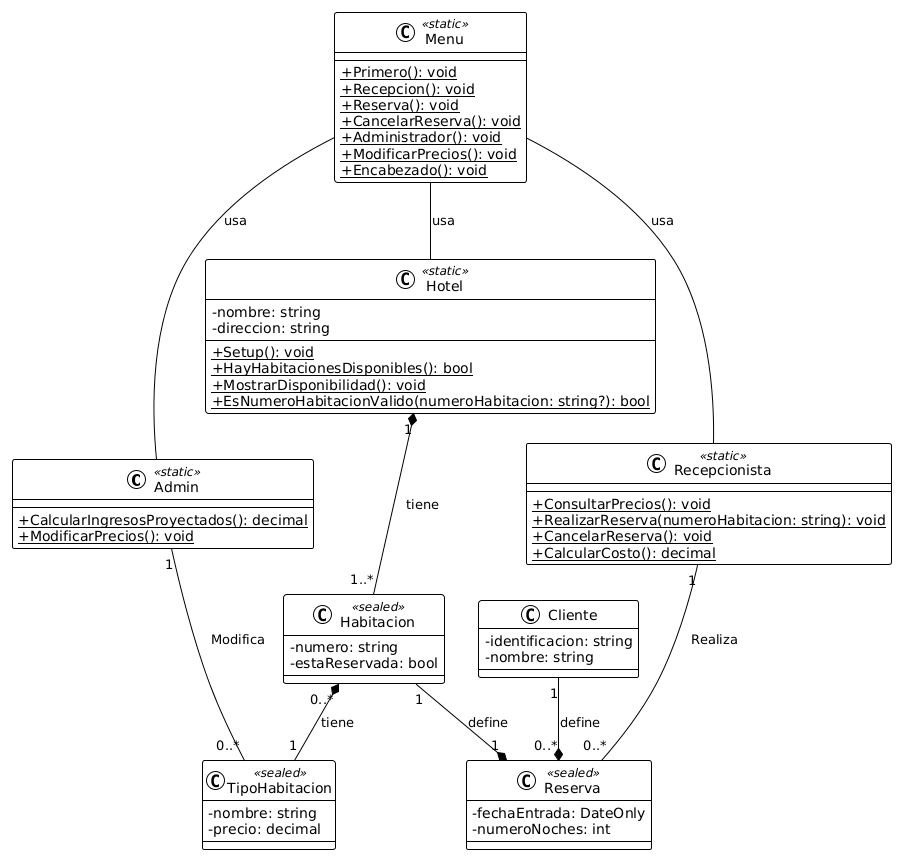

The diagram above was rendered by PlantUML. Its source (embedded in the PNG):
@startuml
skinparam classAttributeIconSize 0
!theme plain

class Admin <<static>>{
    {static} +CalcularIngresosProyectados(): decimal
    {static} +ModificarPrecios(): void
}
class Cliente{
    -identificacion: string
    -nombre: string
}
class Habitacion <<sealed>>{
    -numero: string
    -estaReservada: bool
}
class Hotel <<static>>{
    -nombre: string
    -direccion: string
    {static} +Setup(): void
    {static} +HayHabitacionesDisponibles(): bool
    {static} +MostrarDisponibilidad(): void
    {static} +EsNumeroHabitacionValido(numeroHabitacion: string?): bool
}
class Menu <<static>>{
    {static} +Primero(): void
    {static} +Recepcion(): void
    {static} +Reserva(): void
    {static} +CancelarReserva(): void
    {static} +Administrador(): void
    {static} +ModificarPrecios(): void
    {static} +Encabezado(): void
}
class Recepcionista <<static>>{
    {static} +ConsultarPrecios(): void
    {static} +RealizarReserva(numeroHabitacion: string): void
    {static} +CancelarReserva(): void
    {static} +CalcularCosto(): decimal
}
class Reserva <<sealed>>{
    -fechaEntrada: DateOnly
    -numeroNoches: int
}
class TipoHabitacion <<sealed>>{
    -nombre: string
    -precio: decimal
}

Habitacion "0..*" *-- "1" TipoHabitacion: tiene

Cliente "1" --* "0..*" Reserva : define
Habitacion "1" --* "1" Reserva : define

Admin "1" -- "0..*" TipoHabitacion : Modifica
Recepcionista "1" -- "0..*" Reserva : Realiza

Hotel "1" *-- "1..*" Habitacion : tiene

Menu -- Hotel : usa
Menu -- Admin : usa
Menu -- Recepcionista : usa
@enduml